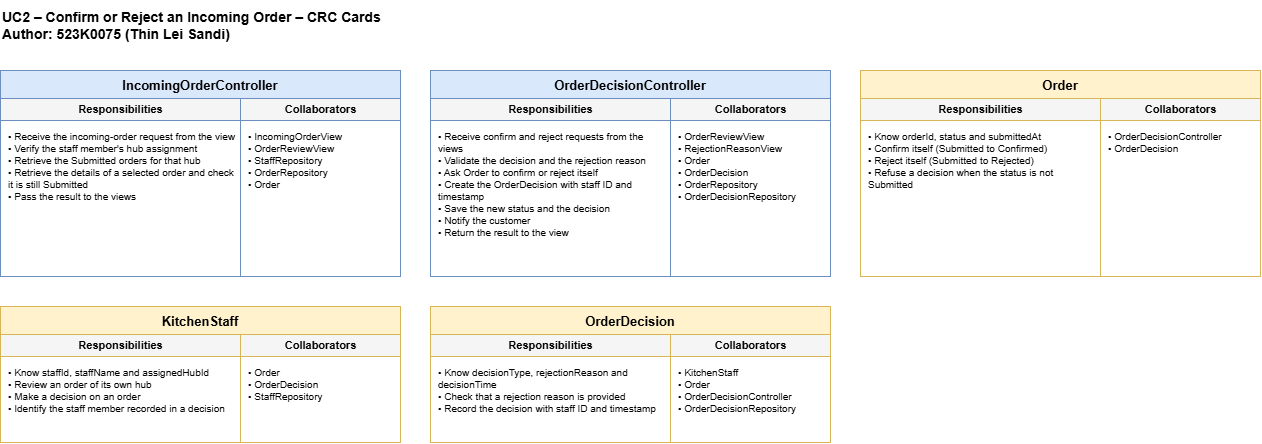

The diagram above was exported from draw.io. Its source (the exported page's mxGraphModel, read from the mxfile embedded in the PNG):
<mxGraphModel dx="1515" dy="2125" grid="1" gridSize="10" guides="1" tooltips="1" connect="1" arrows="1" fold="1" page="1" pageScale="1" pageWidth="1654" pageHeight="1169" math="0" shadow="0">
  <root>
    <mxCell id="0" />
    <mxCell id="1" parent="0" />
    <mxCell id="title" parent="1" style="text;html=1;align=left;verticalAlign=middle;fontSize=14;fontStyle=1;" value="UC2 – Confirm or Reject an Incoming Order – CRC Cards&#10;Author: 523K0075 (Thin Lei Sandi)" vertex="1">
      <mxGeometry height="50" width="1200" x="80" y="-60" as="geometry" />
    </mxCell>
    <mxCell id="c0" parent="1" style="swimlane;fontStyle=1;fontSize=13;startSize=28;fillColor=#dae8fc;strokeColor=#6c8ebf;swimlaneFillColor=#ffffff;collapsible=0;" value="IncomingOrderController" vertex="1">
      <mxGeometry height="206" width="400" x="80" y="10" as="geometry" />
    </mxCell>
    <mxCell id="c0_h0" parent="c0" style="text;html=1;align=center;verticalAlign=middle;fontSize=11;fontStyle=1;strokeColor=#6c8ebf;fillColor=#f5f5f5;" value="Responsibilities" vertex="1">
      <mxGeometry height="22" width="240" y="28" as="geometry" />
    </mxCell>
    <mxCell id="c0_h1" parent="c0" style="text;html=1;align=center;verticalAlign=middle;fontSize=11;fontStyle=1;strokeColor=#6c8ebf;fillColor=#f5f5f5;" value="Collaborators" vertex="1">
      <mxGeometry height="22" width="160" x="240" y="28" as="geometry" />
    </mxCell>
    <mxCell id="c0_b0" parent="c0" style="text;html=1;whiteSpace=wrap;align=left;verticalAlign=top;fontSize=10;spacingLeft=6;spacingRight=4;spacingTop=4;strokeColor=#6c8ebf;fillColor=none;" value="• Receive the incoming-order request from the view&lt;br&gt;• Verify the staff member's hub assignment&lt;br&gt;• Retrieve the Submitted orders for that hub&lt;br&gt;• Retrieve the details of a selected order and check it is still Submitted&lt;br&gt;• Pass the result to the views" vertex="1">
      <mxGeometry height="156" width="240" y="50" as="geometry" />
    </mxCell>
    <mxCell id="c0_b1" parent="c0" style="text;html=1;whiteSpace=wrap;align=left;verticalAlign=top;fontSize=10;spacingLeft=6;spacingRight=4;spacingTop=4;strokeColor=#6c8ebf;fillColor=none;" value="• IncomingOrderView&lt;br&gt;• OrderReviewView&lt;br&gt;• StaffRepository&lt;br&gt;• OrderRepository&lt;br&gt;• Order" vertex="1">
      <mxGeometry height="156" width="160" x="240" y="50" as="geometry" />
    </mxCell>
    <mxCell id="c1" parent="1" style="swimlane;fontStyle=1;fontSize=13;startSize=28;fillColor=#dae8fc;strokeColor=#6c8ebf;swimlaneFillColor=#ffffff;collapsible=0;" value="OrderDecisionController" vertex="1">
      <mxGeometry height="206" width="400" x="510" y="10" as="geometry" />
    </mxCell>
    <mxCell id="c1_h0" parent="c1" style="text;html=1;align=center;verticalAlign=middle;fontSize=11;fontStyle=1;strokeColor=#6c8ebf;fillColor=#f5f5f5;" value="Responsibilities" vertex="1">
      <mxGeometry height="22" width="240" y="28" as="geometry" />
    </mxCell>
    <mxCell id="c1_h1" parent="c1" style="text;html=1;align=center;verticalAlign=middle;fontSize=11;fontStyle=1;strokeColor=#6c8ebf;fillColor=#f5f5f5;" value="Collaborators" vertex="1">
      <mxGeometry height="22" width="160" x="240" y="28" as="geometry" />
    </mxCell>
    <mxCell id="c1_b0" parent="c1" style="text;html=1;whiteSpace=wrap;align=left;verticalAlign=top;fontSize=10;spacingLeft=6;spacingRight=4;spacingTop=4;strokeColor=#6c8ebf;fillColor=none;" value="• Receive confirm and reject requests from the views&lt;br&gt;• Validate the decision and the rejection reason&lt;br&gt;• Ask Order to confirm or reject itself&lt;br&gt;• Create the OrderDecision with staff ID and timestamp&lt;br&gt;• Save the new status and the decision&lt;br&gt;• Notify the customer&lt;br&gt;• Return the result to the view" vertex="1">
      <mxGeometry height="156" width="240" y="50" as="geometry" />
    </mxCell>
    <mxCell id="c1_b1" parent="c1" style="text;html=1;whiteSpace=wrap;align=left;verticalAlign=top;fontSize=10;spacingLeft=6;spacingRight=4;spacingTop=4;strokeColor=#6c8ebf;fillColor=none;" value="• OrderReviewView&lt;br&gt;• RejectionReasonView&lt;br&gt;• Order&lt;br&gt;• OrderDecision&lt;br&gt;• OrderRepository&lt;br&gt;• OrderDecisionRepository" vertex="1">
      <mxGeometry height="156" width="160" x="240" y="50" as="geometry" />
    </mxCell>
    <mxCell id="c2" parent="1" style="swimlane;fontStyle=1;fontSize=13;startSize=28;fillColor=#fff2cc;strokeColor=#d6b656;swimlaneFillColor=#ffffff;collapsible=0;" value="Order" vertex="1">
      <mxGeometry height="206" width="400" x="940" y="10" as="geometry" />
    </mxCell>
    <mxCell id="c2_h0" parent="c2" style="text;html=1;align=center;verticalAlign=middle;fontSize=11;fontStyle=1;strokeColor=#d6b656;fillColor=#f5f5f5;" value="Responsibilities" vertex="1">
      <mxGeometry height="22" width="240" y="28" as="geometry" />
    </mxCell>
    <mxCell id="c2_h1" parent="c2" style="text;html=1;align=center;verticalAlign=middle;fontSize=11;fontStyle=1;strokeColor=#d6b656;fillColor=#f5f5f5;" value="Collaborators" vertex="1">
      <mxGeometry height="22" width="160" x="240" y="28" as="geometry" />
    </mxCell>
    <mxCell id="c2_b0" parent="c2" style="text;html=1;whiteSpace=wrap;align=left;verticalAlign=top;fontSize=10;spacingLeft=6;spacingRight=4;spacingTop=4;strokeColor=#d6b656;fillColor=none;" value="• Know orderId, status and submittedAt&lt;br&gt;• Confirm itself (Submitted to Confirmed)&lt;br&gt;• Reject itself (Submitted to Rejected)&lt;br&gt;• Refuse a decision when the status is not Submitted" vertex="1">
      <mxGeometry height="156" width="240" y="50" as="geometry" />
    </mxCell>
    <mxCell id="c2_b1" parent="c2" style="text;html=1;whiteSpace=wrap;align=left;verticalAlign=top;fontSize=10;spacingLeft=6;spacingRight=4;spacingTop=4;strokeColor=#d6b656;fillColor=none;" value="• OrderDecisionController&lt;br&gt;• OrderDecision" vertex="1">
      <mxGeometry height="156" width="160" x="240" y="50" as="geometry" />
    </mxCell>
    <mxCell id="c3" parent="1" style="swimlane;fontStyle=1;fontSize=13;startSize=28;fillColor=#fff2cc;strokeColor=#d6b656;swimlaneFillColor=#ffffff;collapsible=0;" value="KitchenStaff" vertex="1">
      <mxGeometry height="136" width="400" x="80" y="246" as="geometry" />
    </mxCell>
    <mxCell id="c3_h0" parent="c3" style="text;html=1;align=center;verticalAlign=middle;fontSize=11;fontStyle=1;strokeColor=#d6b656;fillColor=#f5f5f5;" value="Responsibilities" vertex="1">
      <mxGeometry height="22" width="240" y="28" as="geometry" />
    </mxCell>
    <mxCell id="c3_h1" parent="c3" style="text;html=1;align=center;verticalAlign=middle;fontSize=11;fontStyle=1;strokeColor=#d6b656;fillColor=#f5f5f5;" value="Collaborators" vertex="1">
      <mxGeometry height="22" width="160" x="240" y="28" as="geometry" />
    </mxCell>
    <mxCell id="c3_b0" parent="c3" style="text;html=1;whiteSpace=wrap;align=left;verticalAlign=top;fontSize=10;spacingLeft=6;spacingRight=4;spacingTop=4;strokeColor=#d6b656;fillColor=none;" value="• Know staffId, staffName and assignedHubId&lt;br&gt;• Review an order of its own hub&lt;br&gt;• Make a decision on an order&lt;br&gt;• Identify the staff member recorded in a decision" vertex="1">
      <mxGeometry height="86" width="240" y="50" as="geometry" />
    </mxCell>
    <mxCell id="c3_b1" parent="c3" style="text;html=1;whiteSpace=wrap;align=left;verticalAlign=top;fontSize=10;spacingLeft=6;spacingRight=4;spacingTop=4;strokeColor=#d6b656;fillColor=none;" value="• Order&lt;br&gt;• OrderDecision&lt;br&gt;• StaffRepository" vertex="1">
      <mxGeometry height="86" width="160" x="240" y="50" as="geometry" />
    </mxCell>
    <mxCell id="c4" parent="1" style="swimlane;fontStyle=1;fontSize=13;startSize=28;fillColor=#fff2cc;strokeColor=#d6b656;swimlaneFillColor=#ffffff;collapsible=0;" value="OrderDecision" vertex="1">
      <mxGeometry height="136" width="400" x="510" y="246" as="geometry" />
    </mxCell>
    <mxCell id="c4_h0" parent="c4" style="text;html=1;align=center;verticalAlign=middle;fontSize=11;fontStyle=1;strokeColor=#d6b656;fillColor=#f5f5f5;" value="Responsibilities" vertex="1">
      <mxGeometry height="22" width="240" y="28" as="geometry" />
    </mxCell>
    <mxCell id="c4_h1" parent="c4" style="text;html=1;align=center;verticalAlign=middle;fontSize=11;fontStyle=1;strokeColor=#d6b656;fillColor=#f5f5f5;" value="Collaborators" vertex="1">
      <mxGeometry height="22" width="160" x="240" y="28" as="geometry" />
    </mxCell>
    <mxCell id="c4_b0" parent="c4" style="text;html=1;whiteSpace=wrap;align=left;verticalAlign=top;fontSize=10;spacingLeft=6;spacingRight=4;spacingTop=4;strokeColor=#d6b656;fillColor=none;" value="• Know decisionType, rejectionReason and decisionTime&lt;br&gt;• Check that a rejection reason is provided&lt;br&gt;• Record the decision with staff ID and timestamp" vertex="1">
      <mxGeometry height="86" width="240" y="50" as="geometry" />
    </mxCell>
    <mxCell id="c4_b1" parent="c4" style="text;html=1;whiteSpace=wrap;align=left;verticalAlign=top;fontSize=10;spacingLeft=6;spacingRight=4;spacingTop=4;strokeColor=#d6b656;fillColor=none;" value="• KitchenStaff&lt;br&gt;• Order&lt;br&gt;• OrderDecisionController&lt;br&gt;• OrderDecisionRepository" vertex="1">
      <mxGeometry height="86" width="160" x="240" y="50" as="geometry" />
    </mxCell>
  </root>
</mxGraphModel>